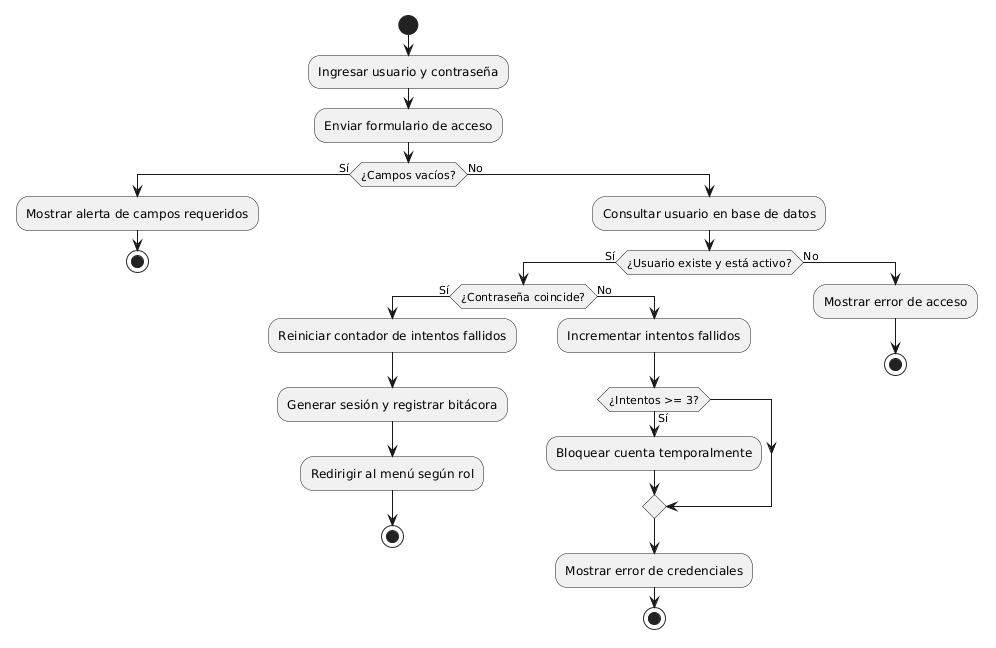

The diagram above was rendered by PlantUML. Its source (embedded in the PNG):
@startuml
start
:Ingresar usuario y contraseña;
:Enviar formulario de acceso;
if (¿Campos vacíos?) then (Sí)
  :Mostrar alerta de campos requeridos;
  stop
else (No)
  :Consultar usuario en base de datos;
  if (¿Usuario existe y está activo?) then (Sí)
    if (¿Contraseña coincide?) then (Sí)
      :Reiniciar contador de intentos fallidos;
      :Generar sesión y registrar bitácora;
      :Redirigir al menú según rol;
      stop
    else (No)
      :Incrementar intentos fallidos;
      if (¿Intentos >= 3?) then (Sí)
        :Bloquear cuenta temporalmente;
      endif
      :Mostrar error de credenciales;
      stop
    endif
  else (No)
    :Mostrar error de acceso;
    stop
  endif
endif
@enduml